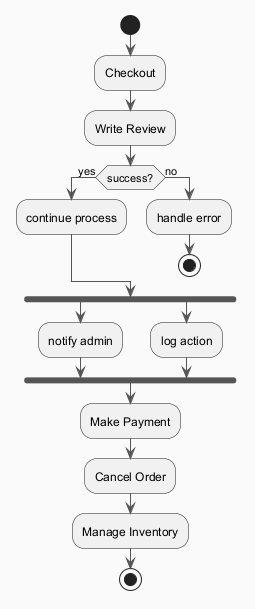

The diagram above was rendered by PlantUML. Its source (embedded in the PNG):
@startuml
skinparam backgroundColor #FAFAFA
skinparam classBackgroundColor #FFF3E0
skinparam classBorderColor #E65100
skinparam ArrowColor #555555
start
:Checkout;
:Write Review;
if (success?) then (yes)
:continue process;
else (no)
:handle error;
stop
endif
fork
:notify admin;
fork again
:log action;
end fork
:Make Payment;
:Cancel Order;
:Manage Inventory;
stop
@enduml